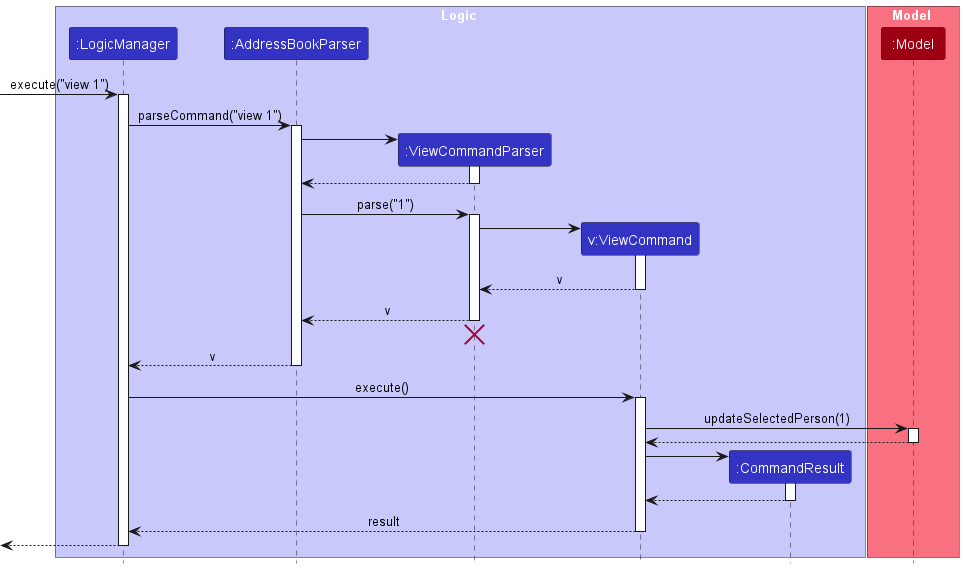

The diagram above was rendered by PlantUML. Its source (embedded in the PNG):
@startuml
!include style.puml
skinparam ArrowFontStyle plain

box Logic LOGIC_COLOR_T1
participant ":LogicManager" as LogicManager LOGIC_COLOR
participant ":AddressBookParser" as AddressBookParser LOGIC_COLOR
participant ":ViewCommandParser" as ViewCommandParser LOGIC_COLOR
participant "v:ViewCommand" as ViewCommand LOGIC_COLOR
participant ":CommandResult" as CommandResult LOGIC_COLOR
end box

box Model MODEL_COLOR_T1
participant ":Model" as Model MODEL_COLOR
end box

[-> LogicManager : execute("view 1")
activate LogicManager

LogicManager -> AddressBookParser : parseCommand("view 1")
activate AddressBookParser

create ViewCommandParser
AddressBookParser -> ViewCommandParser
activate ViewCommandParser

ViewCommandParser --> AddressBookParser
deactivate ViewCommandParser

AddressBookParser -> ViewCommandParser : parse("1")
activate ViewCommandParser

create ViewCommand
ViewCommandParser -> ViewCommand
activate ViewCommand

ViewCommand --> ViewCommandParser : v
deactivate ViewCommand

ViewCommandParser --> AddressBookParser : v
deactivate ViewCommandParser
'Hidden arrow to position the destroy marker below the end of the activation bar.
ViewCommandParser -[hidden]-> AddressBookParser
destroy ViewCommandParser

AddressBookParser --> LogicManager : v
deactivate AddressBookParser

LogicManager -> ViewCommand : execute()
activate ViewCommand

ViewCommand -> Model : updateSelectedPerson(1)
activate Model

Model --> ViewCommand
deactivate Model

create CommandResult
ViewCommand -> CommandResult
activate CommandResult

CommandResult --> ViewCommand
deactivate CommandResult

ViewCommand --> LogicManager : result
deactivate ViewCommand

[<--LogicManager
deactivate LogicManager
@enduml